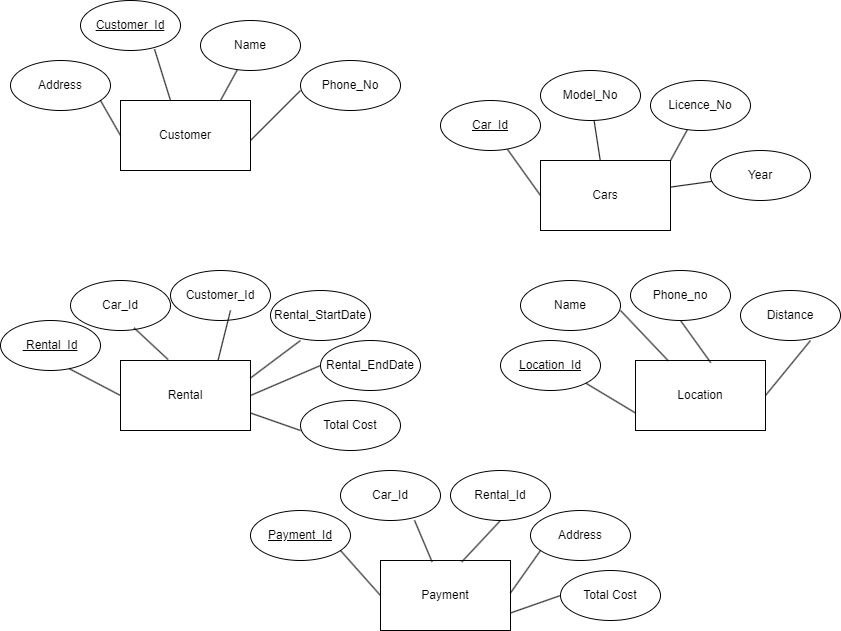

The diagram above was exported from draw.io. Its source (the exported page's mxGraphModel, read from the mxfile embedded in the PNG):
<mxGraphModel dx="802" dy="857" grid="1" gridSize="10" guides="1" tooltips="1" connect="1" arrows="1" fold="1" page="1" pageScale="1" pageWidth="850" pageHeight="1100" math="0" shadow="0" extFonts="Permanent Marker^https://fonts.googleapis.com/css?family=Permanent+Marker">
  <root>
    <mxCell id="0" />
    <mxCell id="1" parent="0" />
    <mxCell id="o0xAUhQHoiNlBDyOHy83-7" value="Customer" style="rounded=0;whiteSpace=wrap;html=1;" vertex="1" parent="1">
      <mxGeometry x="120" y="140" width="130" height="70" as="geometry" />
    </mxCell>
    <mxCell id="o0xAUhQHoiNlBDyOHy83-8" value="" style="endArrow=none;html=1;rounded=0;" edge="1" parent="1" target="o0xAUhQHoiNlBDyOHy83-9">
      <mxGeometry width="50" height="50" relative="1" as="geometry">
        <mxPoint x="220" y="140" as="sourcePoint" />
        <mxPoint x="260" y="100" as="targetPoint" />
      </mxGeometry>
    </mxCell>
    <mxCell id="o0xAUhQHoiNlBDyOHy83-9" value="Name" style="ellipse;whiteSpace=wrap;html=1;" vertex="1" parent="1">
      <mxGeometry x="200" y="60" width="100" height="50" as="geometry" />
    </mxCell>
    <mxCell id="o0xAUhQHoiNlBDyOHy83-10" value="&lt;u&gt;Customer_Id&lt;/u&gt;" style="ellipse;whiteSpace=wrap;html=1;" vertex="1" parent="1">
      <mxGeometry x="80" y="40" width="100" height="50" as="geometry" />
    </mxCell>
    <mxCell id="o0xAUhQHoiNlBDyOHy83-11" value="Phone_No" style="ellipse;whiteSpace=wrap;html=1;" vertex="1" parent="1">
      <mxGeometry x="300" y="100" width="100" height="50" as="geometry" />
    </mxCell>
    <mxCell id="o0xAUhQHoiNlBDyOHy83-12" value="Address" style="ellipse;whiteSpace=wrap;html=1;" vertex="1" parent="1">
      <mxGeometry x="10" y="100" width="100" height="50" as="geometry" />
    </mxCell>
    <mxCell id="o0xAUhQHoiNlBDyOHy83-13" value="" style="endArrow=none;html=1;rounded=0;" edge="1" parent="1">
      <mxGeometry width="50" height="50" relative="1" as="geometry">
        <mxPoint x="250" y="180" as="sourcePoint" />
        <mxPoint x="300" y="130" as="targetPoint" />
      </mxGeometry>
    </mxCell>
    <mxCell id="o0xAUhQHoiNlBDyOHy83-14" value="" style="endArrow=none;html=1;rounded=0;entryX=0.74;entryY=0.972;entryDx=0;entryDy=0;entryPerimeter=0;" edge="1" parent="1" target="o0xAUhQHoiNlBDyOHy83-10">
      <mxGeometry width="50" height="50" relative="1" as="geometry">
        <mxPoint x="170" y="140" as="sourcePoint" />
        <mxPoint x="150" y="80" as="targetPoint" />
      </mxGeometry>
    </mxCell>
    <mxCell id="o0xAUhQHoiNlBDyOHy83-15" value="" style="endArrow=none;html=1;rounded=0;exitX=0;exitY=0.5;exitDx=0;exitDy=0;" edge="1" parent="1" source="o0xAUhQHoiNlBDyOHy83-7">
      <mxGeometry width="50" height="50" relative="1" as="geometry">
        <mxPoint x="50" y="190" as="sourcePoint" />
        <mxPoint x="100" y="140" as="targetPoint" />
      </mxGeometry>
    </mxCell>
    <mxCell id="o0xAUhQHoiNlBDyOHy83-16" value="Cars" style="rounded=0;whiteSpace=wrap;html=1;" vertex="1" parent="1">
      <mxGeometry x="540" y="200" width="130" height="70" as="geometry" />
    </mxCell>
    <mxCell id="o0xAUhQHoiNlBDyOHy83-24" value="" style="rounded=0;orthogonalLoop=1;jettySize=auto;html=1;endArrow=none;endFill=0;" edge="1" parent="1" source="o0xAUhQHoiNlBDyOHy83-17" target="o0xAUhQHoiNlBDyOHy83-16">
      <mxGeometry relative="1" as="geometry" />
    </mxCell>
    <mxCell id="o0xAUhQHoiNlBDyOHy83-17" value="Model_No" style="ellipse;whiteSpace=wrap;html=1;" vertex="1" parent="1">
      <mxGeometry x="540" y="110" width="100" height="50" as="geometry" />
    </mxCell>
    <mxCell id="o0xAUhQHoiNlBDyOHy83-23" value="" style="rounded=0;orthogonalLoop=1;jettySize=auto;html=1;entryX=1;entryY=0;entryDx=0;entryDy=0;endArrow=none;endFill=0;" edge="1" parent="1" source="o0xAUhQHoiNlBDyOHy83-18" target="o0xAUhQHoiNlBDyOHy83-16">
      <mxGeometry relative="1" as="geometry" />
    </mxCell>
    <mxCell id="o0xAUhQHoiNlBDyOHy83-18" value="Licence_No" style="ellipse;whiteSpace=wrap;html=1;" vertex="1" parent="1">
      <mxGeometry x="650" y="120" width="100" height="50" as="geometry" />
    </mxCell>
    <mxCell id="o0xAUhQHoiNlBDyOHy83-26" value="" style="rounded=0;orthogonalLoop=1;jettySize=auto;html=1;entryX=0;entryY=0.5;entryDx=0;entryDy=0;endArrow=none;endFill=0;" edge="1" parent="1" source="o0xAUhQHoiNlBDyOHy83-19" target="o0xAUhQHoiNlBDyOHy83-16">
      <mxGeometry relative="1" as="geometry">
        <mxPoint x="490" y="265" as="targetPoint" />
      </mxGeometry>
    </mxCell>
    <mxCell id="o0xAUhQHoiNlBDyOHy83-19" value="&lt;u&gt;Car_Id&lt;/u&gt;" style="ellipse;whiteSpace=wrap;html=1;" vertex="1" parent="1">
      <mxGeometry x="440" y="140" width="100" height="50" as="geometry" />
    </mxCell>
    <mxCell id="o0xAUhQHoiNlBDyOHy83-22" value="" style="rounded=0;orthogonalLoop=1;jettySize=auto;html=1;endArrow=none;endFill=0;" edge="1" parent="1" source="o0xAUhQHoiNlBDyOHy83-21" target="o0xAUhQHoiNlBDyOHy83-16">
      <mxGeometry relative="1" as="geometry" />
    </mxCell>
    <mxCell id="o0xAUhQHoiNlBDyOHy83-21" value="Year" style="ellipse;whiteSpace=wrap;html=1;" vertex="1" parent="1">
      <mxGeometry x="710" y="190" width="100" height="50" as="geometry" />
    </mxCell>
    <mxCell id="o0xAUhQHoiNlBDyOHy83-29" value="Rental" style="rounded=0;whiteSpace=wrap;html=1;" vertex="1" parent="1">
      <mxGeometry x="120" y="400" width="130" height="70" as="geometry" />
    </mxCell>
    <mxCell id="o0xAUhQHoiNlBDyOHy83-30" value="&lt;u&gt;&amp;nbsp;Rental_Id&lt;/u&gt;" style="ellipse;whiteSpace=wrap;html=1;" vertex="1" parent="1">
      <mxGeometry y="360" width="100" height="50" as="geometry" />
    </mxCell>
    <mxCell id="o0xAUhQHoiNlBDyOHy83-31" value="Car_Id" style="ellipse;whiteSpace=wrap;html=1;" vertex="1" parent="1">
      <mxGeometry x="70" y="320" width="100" height="50" as="geometry" />
    </mxCell>
    <mxCell id="o0xAUhQHoiNlBDyOHy83-32" value="Rental_StartDate" style="ellipse;whiteSpace=wrap;html=1;" vertex="1" parent="1">
      <mxGeometry x="270" y="330" width="100" height="50" as="geometry" />
    </mxCell>
    <mxCell id="o0xAUhQHoiNlBDyOHy83-33" value="Customer_Id" style="ellipse;whiteSpace=wrap;html=1;" vertex="1" parent="1">
      <mxGeometry x="170" y="310" width="100" height="50" as="geometry" />
    </mxCell>
    <mxCell id="o0xAUhQHoiNlBDyOHy83-34" value="" style="endArrow=none;html=1;rounded=0;exitX=1;exitY=0.25;exitDx=0;exitDy=0;" edge="1" parent="1" source="o0xAUhQHoiNlBDyOHy83-29">
      <mxGeometry width="50" height="50" relative="1" as="geometry">
        <mxPoint x="250" y="430" as="sourcePoint" />
        <mxPoint x="300" y="380" as="targetPoint" />
      </mxGeometry>
    </mxCell>
    <mxCell id="o0xAUhQHoiNlBDyOHy83-35" value="" style="endArrow=none;html=1;rounded=0;exitX=0.75;exitY=0;exitDx=0;exitDy=0;" edge="1" parent="1" source="o0xAUhQHoiNlBDyOHy83-29">
      <mxGeometry width="50" height="50" relative="1" as="geometry">
        <mxPoint x="180" y="400" as="sourcePoint" />
        <mxPoint x="230" y="350" as="targetPoint" />
      </mxGeometry>
    </mxCell>
    <mxCell id="o0xAUhQHoiNlBDyOHy83-36" value="" style="endArrow=none;html=1;rounded=0;exitX=0.366;exitY=-0.014;exitDx=0;exitDy=0;exitPerimeter=0;entryX=0.636;entryY=0.948;entryDx=0;entryDy=0;entryPerimeter=0;" edge="1" parent="1" source="o0xAUhQHoiNlBDyOHy83-29" target="o0xAUhQHoiNlBDyOHy83-31">
      <mxGeometry width="50" height="50" relative="1" as="geometry">
        <mxPoint x="120" y="410" as="sourcePoint" />
        <mxPoint x="170" y="360" as="targetPoint" />
      </mxGeometry>
    </mxCell>
    <mxCell id="o0xAUhQHoiNlBDyOHy83-37" value="" style="endArrow=none;html=1;rounded=0;exitX=0;exitY=0.5;exitDx=0;exitDy=0;entryX=0.688;entryY=0.964;entryDx=0;entryDy=0;entryPerimeter=0;" edge="1" parent="1" source="o0xAUhQHoiNlBDyOHy83-29" target="o0xAUhQHoiNlBDyOHy83-30">
      <mxGeometry width="50" height="50" relative="1" as="geometry">
        <mxPoint x="40" y="450" as="sourcePoint" />
        <mxPoint x="90" y="400" as="targetPoint" />
      </mxGeometry>
    </mxCell>
    <mxCell id="o0xAUhQHoiNlBDyOHy83-38" value="Rental_EndDate" style="ellipse;whiteSpace=wrap;html=1;" vertex="1" parent="1">
      <mxGeometry x="320" y="380" width="100" height="50" as="geometry" />
    </mxCell>
    <mxCell id="o0xAUhQHoiNlBDyOHy83-39" value="" style="endArrow=none;html=1;rounded=0;entryX=0;entryY=0.5;entryDx=0;entryDy=0;exitX=1;exitY=0.5;exitDx=0;exitDy=0;" edge="1" parent="1" source="o0xAUhQHoiNlBDyOHy83-29" target="o0xAUhQHoiNlBDyOHy83-38">
      <mxGeometry width="50" height="50" relative="1" as="geometry">
        <mxPoint x="250" y="460" as="sourcePoint" />
        <mxPoint x="300" y="410" as="targetPoint" />
      </mxGeometry>
    </mxCell>
    <mxCell id="o0xAUhQHoiNlBDyOHy83-40" value="Total Cost" style="ellipse;whiteSpace=wrap;html=1;" vertex="1" parent="1">
      <mxGeometry x="300" y="440" width="100" height="50" as="geometry" />
    </mxCell>
    <mxCell id="o0xAUhQHoiNlBDyOHy83-41" value="" style="endArrow=none;html=1;rounded=0;entryX=0;entryY=0.6;entryDx=0;entryDy=0;entryPerimeter=0;exitX=1;exitY=0.75;exitDx=0;exitDy=0;" edge="1" parent="1" source="o0xAUhQHoiNlBDyOHy83-29" target="o0xAUhQHoiNlBDyOHy83-40">
      <mxGeometry width="50" height="50" relative="1" as="geometry">
        <mxPoint x="250" y="470" as="sourcePoint" />
        <mxPoint x="300" y="420" as="targetPoint" />
      </mxGeometry>
    </mxCell>
    <mxCell id="o0xAUhQHoiNlBDyOHy83-42" value="Location" style="rounded=0;whiteSpace=wrap;html=1;" vertex="1" parent="1">
      <mxGeometry x="635" y="400" width="130" height="70" as="geometry" />
    </mxCell>
    <mxCell id="o0xAUhQHoiNlBDyOHy83-43" value="Payment" style="rounded=0;whiteSpace=wrap;html=1;" vertex="1" parent="1">
      <mxGeometry x="380" y="600" width="130" height="70" as="geometry" />
    </mxCell>
    <mxCell id="o0xAUhQHoiNlBDyOHy83-45" value="Name" style="ellipse;whiteSpace=wrap;html=1;" vertex="1" parent="1">
      <mxGeometry x="520" y="320" width="100" height="50" as="geometry" />
    </mxCell>
    <mxCell id="o0xAUhQHoiNlBDyOHy83-46" value="Phone_no" style="ellipse;whiteSpace=wrap;html=1;" vertex="1" parent="1">
      <mxGeometry x="630" y="310" width="100" height="50" as="geometry" />
    </mxCell>
    <mxCell id="o0xAUhQHoiNlBDyOHy83-47" value="Distance" style="ellipse;whiteSpace=wrap;html=1;" vertex="1" parent="1">
      <mxGeometry x="740" y="330" width="100" height="50" as="geometry" />
    </mxCell>
    <mxCell id="o0xAUhQHoiNlBDyOHy83-48" value="&lt;u&gt;Location_Id&lt;/u&gt;" style="ellipse;whiteSpace=wrap;html=1;" vertex="1" parent="1">
      <mxGeometry x="500" y="380" width="100" height="50" as="geometry" />
    </mxCell>
    <mxCell id="o0xAUhQHoiNlBDyOHy83-51" value="&lt;u&gt;Payment_Id&lt;/u&gt;" style="ellipse;whiteSpace=wrap;html=1;" vertex="1" parent="1">
      <mxGeometry x="250" y="550" width="100" height="50" as="geometry" />
    </mxCell>
    <mxCell id="o0xAUhQHoiNlBDyOHy83-52" value="Car_Id" style="ellipse;whiteSpace=wrap;html=1;" vertex="1" parent="1">
      <mxGeometry x="340" y="510" width="100" height="50" as="geometry" />
    </mxCell>
    <mxCell id="o0xAUhQHoiNlBDyOHy83-53" value="Rental_Id" style="ellipse;whiteSpace=wrap;html=1;" vertex="1" parent="1">
      <mxGeometry x="450" y="510" width="100" height="50" as="geometry" />
    </mxCell>
    <mxCell id="o0xAUhQHoiNlBDyOHy83-54" value="Address" style="ellipse;whiteSpace=wrap;html=1;" vertex="1" parent="1">
      <mxGeometry x="530" y="550" width="100" height="50" as="geometry" />
    </mxCell>
    <mxCell id="o0xAUhQHoiNlBDyOHy83-56" value="" style="endArrow=none;html=1;rounded=0;exitX=0;exitY=0.5;exitDx=0;exitDy=0;" edge="1" parent="1" source="o0xAUhQHoiNlBDyOHy83-43">
      <mxGeometry width="50" height="50" relative="1" as="geometry">
        <mxPoint x="290" y="640" as="sourcePoint" />
        <mxPoint x="340" y="590" as="targetPoint" />
      </mxGeometry>
    </mxCell>
    <mxCell id="o0xAUhQHoiNlBDyOHy83-57" value="" style="endArrow=none;html=1;rounded=0;exitX=0.397;exitY=0.02;exitDx=0;exitDy=0;exitPerimeter=0;entryX=0.74;entryY=0.996;entryDx=0;entryDy=0;entryPerimeter=0;" edge="1" parent="1" source="o0xAUhQHoiNlBDyOHy83-43" target="o0xAUhQHoiNlBDyOHy83-52">
      <mxGeometry width="50" height="50" relative="1" as="geometry">
        <mxPoint x="380" y="600" as="sourcePoint" />
        <mxPoint x="430" y="550" as="targetPoint" />
      </mxGeometry>
    </mxCell>
    <mxCell id="o0xAUhQHoiNlBDyOHy83-58" value="" style="endArrow=none;html=1;rounded=0;exitX=0.625;exitY=0.02;exitDx=0;exitDy=0;exitPerimeter=0;" edge="1" parent="1" source="o0xAUhQHoiNlBDyOHy83-43">
      <mxGeometry width="50" height="50" relative="1" as="geometry">
        <mxPoint x="450" y="610" as="sourcePoint" />
        <mxPoint x="500" y="560" as="targetPoint" />
      </mxGeometry>
    </mxCell>
    <mxCell id="o0xAUhQHoiNlBDyOHy83-59" value="" style="endArrow=none;html=1;rounded=0;exitX=1;exitY=0.75;exitDx=0;exitDy=0;" edge="1" parent="1">
      <mxGeometry width="50" height="50" relative="1" as="geometry">
        <mxPoint x="510" y="632.5" as="sourcePoint" />
        <mxPoint x="540" y="590" as="targetPoint" />
      </mxGeometry>
    </mxCell>
    <mxCell id="o0xAUhQHoiNlBDyOHy83-60" value="Total Cost" style="ellipse;whiteSpace=wrap;html=1;" vertex="1" parent="1">
      <mxGeometry x="560" y="610" width="100" height="50" as="geometry" />
    </mxCell>
    <mxCell id="o0xAUhQHoiNlBDyOHy83-61" value="" style="endArrow=none;html=1;rounded=0;entryX=0;entryY=0.5;entryDx=0;entryDy=0;exitX=1;exitY=0.75;exitDx=0;exitDy=0;" edge="1" parent="1" source="o0xAUhQHoiNlBDyOHy83-43" target="o0xAUhQHoiNlBDyOHy83-60">
      <mxGeometry width="50" height="50" relative="1" as="geometry">
        <mxPoint x="510" y="670" as="sourcePoint" />
        <mxPoint x="560" y="620" as="targetPoint" />
      </mxGeometry>
    </mxCell>
    <mxCell id="o0xAUhQHoiNlBDyOHy83-63" value="" style="endArrow=none;html=1;rounded=0;exitX=0.25;exitY=0;exitDx=0;exitDy=0;" edge="1" parent="1" source="o0xAUhQHoiNlBDyOHy83-42">
      <mxGeometry width="50" height="50" relative="1" as="geometry">
        <mxPoint x="570" y="400" as="sourcePoint" />
        <mxPoint x="620" y="350" as="targetPoint" />
      </mxGeometry>
    </mxCell>
    <mxCell id="o0xAUhQHoiNlBDyOHy83-64" value="" style="endArrow=none;html=1;rounded=0;exitX=0;exitY=0.75;exitDx=0;exitDy=0;entryX=1;entryY=1;entryDx=0;entryDy=0;" edge="1" parent="1" source="o0xAUhQHoiNlBDyOHy83-42" target="o0xAUhQHoiNlBDyOHy83-48">
      <mxGeometry width="50" height="50" relative="1" as="geometry">
        <mxPoint x="540" y="480" as="sourcePoint" />
        <mxPoint x="590" y="430" as="targetPoint" />
      </mxGeometry>
    </mxCell>
    <mxCell id="o0xAUhQHoiNlBDyOHy83-65" value="" style="endArrow=none;html=1;rounded=0;exitX=0.579;exitY=0.031;exitDx=0;exitDy=0;exitPerimeter=0;entryX=0.5;entryY=1;entryDx=0;entryDy=0;" edge="1" parent="1" source="o0xAUhQHoiNlBDyOHy83-42" target="o0xAUhQHoiNlBDyOHy83-46">
      <mxGeometry width="50" height="50" relative="1" as="geometry">
        <mxPoint x="655" y="410" as="sourcePoint" />
        <mxPoint x="705" y="360" as="targetPoint" />
      </mxGeometry>
    </mxCell>
    <mxCell id="o0xAUhQHoiNlBDyOHy83-67" value="" style="endArrow=none;html=1;rounded=0;exitX=1;exitY=0.5;exitDx=0;exitDy=0;" edge="1" parent="1" source="o0xAUhQHoiNlBDyOHy83-42">
      <mxGeometry width="50" height="50" relative="1" as="geometry">
        <mxPoint x="760" y="430" as="sourcePoint" />
        <mxPoint x="810" y="380" as="targetPoint" />
      </mxGeometry>
    </mxCell>
  </root>
</mxGraphModel>